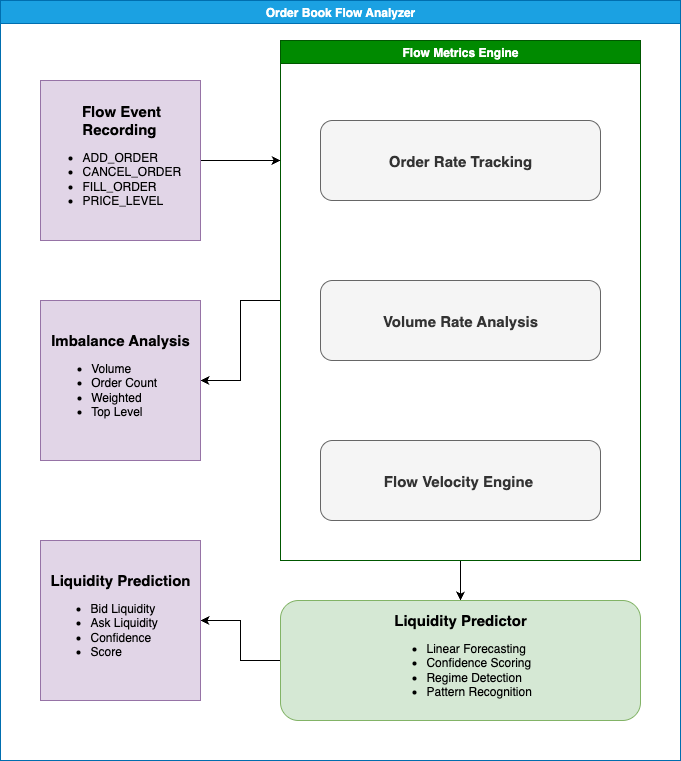

The diagram above was exported from draw.io. Its source (the exported page's mxGraphModel, read from the mxfile embedded in the PNG):
<mxGraphModel dx="1234" dy="828" grid="1" gridSize="10" guides="1" tooltips="1" connect="1" arrows="1" fold="1" page="1" pageScale="1" pageWidth="850" pageHeight="1100" math="0" shadow="0">
  <root>
    <mxCell id="0" />
    <mxCell id="1" parent="0" />
    <mxCell id="MOsP6vIqQ6WLrRQ4vBni-1" value="Order Book Flow Analyzer" style="swimlane;whiteSpace=wrap;html=1;fillColor=#1ba1e2;fontColor=#ffffff;strokeColor=#006EAF;" vertex="1" parent="1">
      <mxGeometry x="80" y="40" width="680" height="760" as="geometry" />
    </mxCell>
    <mxCell id="MOsP6vIqQ6WLrRQ4vBni-11" value="" style="edgeStyle=orthogonalEdgeStyle;rounded=0;orthogonalLoop=1;jettySize=auto;html=1;" edge="1" parent="MOsP6vIqQ6WLrRQ4vBni-1" source="MOsP6vIqQ6WLrRQ4vBni-2" target="MOsP6vIqQ6WLrRQ4vBni-5">
      <mxGeometry relative="1" as="geometry" />
    </mxCell>
    <mxCell id="MOsP6vIqQ6WLrRQ4vBni-12" value="" style="edgeStyle=orthogonalEdgeStyle;rounded=0;orthogonalLoop=1;jettySize=auto;html=1;" edge="1" parent="MOsP6vIqQ6WLrRQ4vBni-1" source="MOsP6vIqQ6WLrRQ4vBni-2" target="MOsP6vIqQ6WLrRQ4vBni-3">
      <mxGeometry relative="1" as="geometry" />
    </mxCell>
    <mxCell id="MOsP6vIqQ6WLrRQ4vBni-2" value="Flow Metrics Engine" style="swimlane;whiteSpace=wrap;html=1;fillColor=#008a00;fontColor=#ffffff;strokeColor=#005700;" vertex="1" parent="MOsP6vIqQ6WLrRQ4vBni-1">
      <mxGeometry x="280" y="40" width="360" height="520" as="geometry" />
    </mxCell>
    <mxCell id="MOsP6vIqQ6WLrRQ4vBni-7" value="&lt;b&gt;&lt;font style=&quot;font-size: 15px;&quot;&gt;Order Rate Tracking&lt;/font&gt;&lt;/b&gt;" style="rounded=1;whiteSpace=wrap;html=1;fillColor=#f5f5f5;fontColor=#333333;strokeColor=#666666;" vertex="1" parent="MOsP6vIqQ6WLrRQ4vBni-2">
      <mxGeometry x="40" y="80" width="280" height="80" as="geometry" />
    </mxCell>
    <mxCell id="MOsP6vIqQ6WLrRQ4vBni-8" value="&lt;b&gt;&lt;font style=&quot;font-size: 15px;&quot;&gt;Volume Rate Analysis&lt;/font&gt;&lt;/b&gt;" style="rounded=1;whiteSpace=wrap;html=1;fillColor=#f5f5f5;fontColor=#333333;strokeColor=#666666;" vertex="1" parent="MOsP6vIqQ6WLrRQ4vBni-2">
      <mxGeometry x="40" y="240" width="280" height="80" as="geometry" />
    </mxCell>
    <mxCell id="MOsP6vIqQ6WLrRQ4vBni-9" value="&lt;b&gt;&lt;font style=&quot;font-size: 15px;&quot;&gt;Flow Velocity Engine&amp;nbsp;&lt;/font&gt;&lt;/b&gt;" style="rounded=1;whiteSpace=wrap;html=1;fillColor=#f5f5f5;fontColor=#333333;strokeColor=#666666;" vertex="1" parent="MOsP6vIqQ6WLrRQ4vBni-2">
      <mxGeometry x="40" y="400" width="280" height="80" as="geometry" />
    </mxCell>
    <mxCell id="MOsP6vIqQ6WLrRQ4vBni-13" value="" style="edgeStyle=orthogonalEdgeStyle;rounded=0;orthogonalLoop=1;jettySize=auto;html=1;" edge="1" parent="MOsP6vIqQ6WLrRQ4vBni-1" source="MOsP6vIqQ6WLrRQ4vBni-3" target="MOsP6vIqQ6WLrRQ4vBni-6">
      <mxGeometry relative="1" as="geometry" />
    </mxCell>
    <mxCell id="MOsP6vIqQ6WLrRQ4vBni-3" value="&lt;b&gt;&lt;font style=&quot;font-size: 15px;&quot;&gt;Liquidity Predictor&lt;/font&gt;&lt;/b&gt;&lt;div&gt;&lt;ul&gt;&lt;li style=&quot;text-align: left;&quot;&gt;Linear Forecasting&amp;nbsp;&lt;/li&gt;&lt;li style=&quot;text-align: left;&quot;&gt;Confidence Scoring&amp;nbsp;&lt;/li&gt;&lt;li style=&quot;text-align: left;&quot;&gt;Regime Detection&lt;/li&gt;&lt;li style=&quot;text-align: left;&quot;&gt;Pattern Recognition&lt;/li&gt;&lt;/ul&gt;&lt;/div&gt;" style="rounded=1;whiteSpace=wrap;html=1;fillColor=#d5e8d4;strokeColor=#82b366;" vertex="1" parent="MOsP6vIqQ6WLrRQ4vBni-1">
      <mxGeometry x="280" y="600" width="360" height="120" as="geometry" />
    </mxCell>
    <mxCell id="MOsP6vIqQ6WLrRQ4vBni-10" style="edgeStyle=orthogonalEdgeStyle;rounded=0;orthogonalLoop=1;jettySize=auto;html=1;" edge="1" parent="MOsP6vIqQ6WLrRQ4vBni-1" source="MOsP6vIqQ6WLrRQ4vBni-4">
      <mxGeometry relative="1" as="geometry">
        <mxPoint x="280" y="160" as="targetPoint" />
      </mxGeometry>
    </mxCell>
    <mxCell id="MOsP6vIqQ6WLrRQ4vBni-4" value="&lt;div style=&quot;text-align: center;&quot;&gt;&lt;span style=&quot;background-color: transparent; color: light-dark(rgb(0, 0, 0), rgb(255, 255, 255));&quot;&gt;&lt;b&gt;&lt;font style=&quot;font-size: 15px;&quot;&gt;Flow Event Recording&amp;nbsp;&lt;/font&gt;&lt;/b&gt;&lt;/span&gt;&lt;/div&gt;&lt;div&gt;&lt;ul&gt;&lt;li style=&quot;&quot;&gt;ADD_ORDER&lt;/li&gt;&lt;li&gt;CANCEL_ORDER&lt;/li&gt;&lt;li&gt;FILL_ORDER&lt;/li&gt;&lt;li&gt;PRICE_LEVEL&lt;/li&gt;&lt;/ul&gt;&lt;/div&gt;" style="whiteSpace=wrap;html=1;aspect=fixed;align=left;fillColor=#e1d5e7;strokeColor=#9673a6;" vertex="1" parent="MOsP6vIqQ6WLrRQ4vBni-1">
      <mxGeometry x="40" y="80" width="160" height="160" as="geometry" />
    </mxCell>
    <mxCell id="MOsP6vIqQ6WLrRQ4vBni-5" value="&lt;b&gt;&lt;font style=&quot;font-size: 15px;&quot;&gt;Imbalance Analysis&lt;/font&gt;&lt;/b&gt;&lt;div&gt;&lt;ul&gt;&lt;li style=&quot;text-align: left;&quot;&gt;Volume&lt;/li&gt;&lt;li style=&quot;text-align: left;&quot;&gt;Order Count&amp;nbsp;&lt;/li&gt;&lt;li style=&quot;text-align: left;&quot;&gt;Weighted&lt;/li&gt;&lt;li style=&quot;text-align: left;&quot;&gt;Top Level&lt;/li&gt;&lt;/ul&gt;&lt;/div&gt;" style="whiteSpace=wrap;html=1;aspect=fixed;fillColor=#e1d5e7;strokeColor=#9673a6;" vertex="1" parent="MOsP6vIqQ6WLrRQ4vBni-1">
      <mxGeometry x="40" y="300" width="160" height="160" as="geometry" />
    </mxCell>
    <mxCell id="MOsP6vIqQ6WLrRQ4vBni-6" value="&lt;b&gt;&lt;font style=&quot;font-size: 15px;&quot;&gt;Liquidity Prediction&lt;/font&gt;&lt;/b&gt;&lt;div&gt;&lt;ul&gt;&lt;li style=&quot;text-align: left;&quot;&gt;Bid Liquidity&lt;/li&gt;&lt;li style=&quot;text-align: left;&quot;&gt;Ask Liquidity&lt;/li&gt;&lt;li style=&quot;text-align: left;&quot;&gt;Confidence&lt;/li&gt;&lt;li style=&quot;text-align: left;&quot;&gt;Score&lt;/li&gt;&lt;/ul&gt;&lt;/div&gt;" style="whiteSpace=wrap;html=1;aspect=fixed;fillColor=#e1d5e7;strokeColor=#9673a6;" vertex="1" parent="MOsP6vIqQ6WLrRQ4vBni-1">
      <mxGeometry x="40" y="540" width="160" height="160" as="geometry" />
    </mxCell>
  </root>
</mxGraphModel>